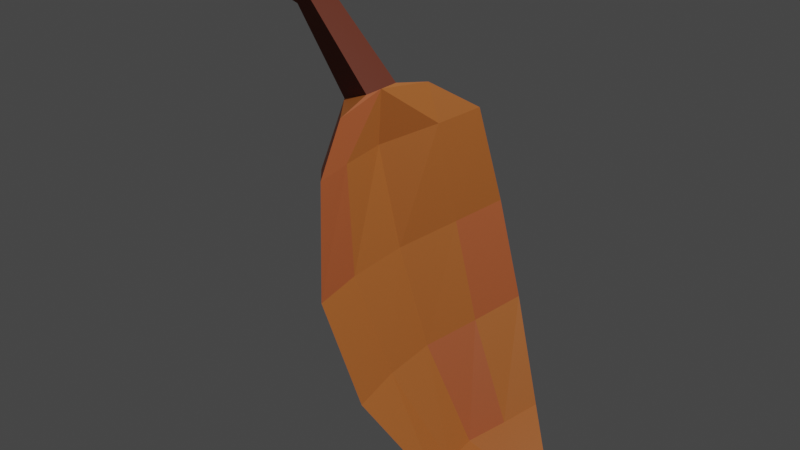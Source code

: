 # Source: leaf_collectable.blend  (saved by Blender 3.0.42; exported with 4.5.12 LTS)
import bpy
from mathutils import Matrix  # noqa: F401  (used for matrix-valued properties, if any)

bpy.ops.wm.read_factory_settings(use_empty=True)
scene = bpy.context.scene
scene.name = 'Scene'

# ---- collections
col_collection = bpy.data.collections.new('Collection'); scene.collection.children.link(col_collection)

# ---- materials (node trees are filled in below, after node groups)
mat_stem_color = bpy.data.materials.new('Stem Color')
mat_stem_color.use_transparent_shadow = False
mat_leaf_color = bpy.data.materials.new('Leaf Color')
mat_leaf_color.use_transparent_shadow = False
mat_leaf_color_spot = bpy.data.materials.new('Leaf Color Spot')
mat_leaf_color_spot.use_transparent_shadow = False

# ---- node groups
ng_auto_smooth = bpy.data.node_groups.new('Auto Smooth', 'GeometryNodeTree')
_s = ng_auto_smooth.interface.new_socket(name='Geometry', in_out='OUTPUT', socket_type='NodeSocketGeometry')
_s = ng_auto_smooth.interface.new_socket(name='Geometry', in_out='INPUT', socket_type='NodeSocketGeometry')
_s = ng_auto_smooth.interface.new_socket(name='Angle', in_out='INPUT', socket_type='NodeSocketFloat')
_s.subtype = 'ANGLE'
_s.min_value = 0.0
_s.max_value = 3.142
ng_auto_smooth.is_modifier = True
_N = ng_auto_smooth.nodes; _L = ng_auto_smooth.links
n0 = _N.new('NodeGroupOutput'); n0.name = 'Group Output'; n0.location = (480, -100)
n1 = _N.new('NodeGroupInput'); n1.name = 'Group Input'; n1.location = (-420, -300)
n2 = _N.new('NodeGroupInput'); n2.name = 'Group Input.001'; n2.location = (-60, -100)
n3 = _N.new('GeometryNodeSetShadeSmooth'); n3.name = 'Set Shade Smooth'; n3.location = (120, -100)
n3.domain = 'EDGE'
n4 = _N.new('GeometryNodeSetShadeSmooth'); n4.name = 'Set Shade Smooth.001'; n4.location = (300, -100)
n5 = _N.new('GeometryNodeInputMeshEdgeAngle'); n5.name = 'Edge Angle'; n5.location = (-420, -220)
n6 = _N.new('GeometryNodeInputEdgeSmooth'); n6.name = 'Is Edge Smooth'; n6.location = (-60, -160)
n7 = _N.new('GeometryNodeInputShadeSmooth'); n7.name = 'Is Face Smooth'; n7.location = (-240, -340)
n8 = _N.new('FunctionNodeBooleanMath'); n8.name = 'Boolean Math'; n8.location = (-60, -220)
n9 = _N.new('FunctionNodeCompare'); n9.name = 'Compare'; n9.location = (-240, -180)
n9.operation = 'LESS_EQUAL'
_L.new(n5.outputs[0], n9.inputs[0])
_L.new(n4.outputs[0], n0.inputs[0])
_L.new(n1.outputs[1], n9.inputs[1])
_L.new(n9.outputs[0], n8.inputs[0])
_L.new(n7.outputs[0], n8.inputs[1])
_L.new(n2.outputs[0], n3.inputs[0])
_L.new(n6.outputs[0], n3.inputs[1])
_L.new(n3.outputs[0], n4.inputs[0])
_L.new(n8.outputs[0], n3.inputs[2])
n0.is_active_output = True

# ---- material node trees
mat_stem_color.use_nodes = True; mat_stem_color.node_tree.nodes.clear()
_N = mat_stem_color.node_tree.nodes; _L = mat_stem_color.node_tree.links
n0 = _N.new('ShaderNodeBsdfPrincipled'); n0.name = 'Principled BSDF'; n0.location = (10, 300)
n0.distribution = 'GGX'
n0.subsurface_method = 'RANDOM_WALK_SKIN'
n0.inputs[0].default_value = (0.1626, 0.02536, 0.005375, 1.0)
n0.inputs[3].default_value = 1.45
n0.inputs[27].default_value = (0.0, 0.0, 0.0, 1.0)
n0.inputs[28].default_value = 1.0
n1 = _N.new('ShaderNodeOutputMaterial'); n1.name = 'Material Output'; n1.location = (300, 300)
_L.new(n0.outputs[0], n1.inputs[0])
n1.is_active_output = True
mat_leaf_color.use_nodes = True; mat_leaf_color.node_tree.nodes.clear()
_N = mat_leaf_color.node_tree.nodes; _L = mat_leaf_color.node_tree.links
n0 = _N.new('ShaderNodeBsdfPrincipled'); n0.name = 'Principled BSDF'; n0.location = (10, 300)
n0.distribution = 'GGX'
n0.subsurface_method = 'RANDOM_WALK_SKIN'
n0.inputs[0].default_value = (0.6267, 0.1807, 0.03848, 1.0)
n0.inputs[3].default_value = 1.45
n0.inputs[27].default_value = (0.0, 0.0, 0.0, 1.0)
n0.inputs[28].default_value = 1.0
n1 = _N.new('ShaderNodeOutputMaterial'); n1.name = 'Material Output'; n1.location = (300, 300)
_L.new(n0.outputs[0], n1.inputs[0])
n1.is_active_output = True
mat_leaf_color_spot.use_nodes = True; mat_leaf_color_spot.node_tree.nodes.clear()
_N = mat_leaf_color_spot.node_tree.nodes; _L = mat_leaf_color_spot.node_tree.links
n0 = _N.new('ShaderNodeBsdfPrincipled'); n0.name = 'Principled BSDF'; n0.location = (10, 300)
n0.distribution = 'GGX'
n0.subsurface_method = 'RANDOM_WALK_SKIN'
n0.inputs[0].default_value = (0.624, 0.1466, 0.04703, 1.0)
n0.inputs[3].default_value = 1.45
n0.inputs[27].default_value = (0.0, 0.0, 0.0, 1.0)
n0.inputs[28].default_value = 1.0
n1 = _N.new('ShaderNodeOutputMaterial'); n1.name = 'Material Output'; n1.location = (300, 300)
_L.new(n0.outputs[0], n1.inputs[0])
n1.is_active_output = True

# ---- world
world_world = bpy.data.worlds.new('World'); scene.world = world_world
world_world.use_nodes = True; world_world.node_tree.nodes.clear()
_N = world_world.node_tree.nodes; _L = world_world.node_tree.links
n0 = _N.new('ShaderNodeOutputWorld'); n0.name = 'World Output'; n0.location = (300, 300)
n1 = _N.new('ShaderNodeBackground'); n1.name = 'Background'; n1.location = (10, 300)
n1.inputs[0].default_value = (0.05088, 0.05088, 0.05088, 1.0)
_L.new(n1.outputs[0], n0.inputs[0])
n0.is_active_output = True
world_world.color = (0.05088, 0.05088, 0.05088)
world_world.use_sun_shadow = False
world_world.sun_shadow_jitter_overblur = 0.0

# ---- lights
light_light = bpy.data.lights.new('Light', 'POINT')
light_light.transmission_factor = 0.0
light_light.energy = 1000.0
light_light.shadow_soft_size = 0.1
light_light.shadow_maximum_resolution = 0.006
light_light.use_absolute_resolution = True

# ---- meshes
me_cube_001 = bpy.data.meshes.new('Cube.001')
me_cube_001.from_pydata([(0.7691, -0.05, -1.069), (0.3077, -0.15, -0.9708), (0.7691, 0.05, -1.069), (0.3077, 0.15, -0.9708), (0.8161, -0.05, -1.052), (0.4957, -0.4, -0.9024), (0.8161, 0.05, -1.052), (0.4957, 0.4, -0.9024), (0.04277, -0.35, -0.5351), (0.04277, 0.35, -0.5351), (0.2307, 0.6, -0.4667), (0.2307, -0.6, -0.4667), (0.3819, 0.0, -0.9438), (0.8161, 0.0, -1.052), (0.1169, 0.0, -0.5082), (0.4119, -0.2, -0.9329), (0.4441, 0.2, -0.9211), (0.1791, 0.3, -0.4855), (0.147, -0.3, -0.4972), (0.2608, 0.0, -0.9879), (-0.004215, 0.0, -0.5522), (0.7691, 0.0, -1.069), (-0.2222, 0.0, -0.09949), (-0.1282, 0.35, -0.06529), (0.0597, 0.65, 0.003116), (-0.02405, -0.35, -0.02737), (0.0597, -0.65, 0.003116), (-0.1282, -0.35, -0.06529), (0.008122, 0.35, -0.01566), (-0.05413, 0.0, -0.03832), (-0.2993, 0.0, 0.4046), (-0.2053, 0.35, 0.4388), (-0.01734, 0.55, 0.5072), (-0.1011, -0.3, 0.4767), (-0.01734, -0.55, 0.5072), (-0.2053, -0.35, 0.4388), (-0.06892, 0.3, 0.4884), (-0.1782, 0.0, 0.4486), (-0.2908, 0.0, 0.6737), (-0.2908, 0.1, 0.6737), (-0.1327, 0.3, 0.678), (-0.1327, -0.3, 0.678), (-0.2908, -0.1, 0.6737), (-0.1603, 0.0, 0.7212), (-0.1598, -0.1, 0.7214), (-0.1598, 0.1, 0.7214), (-0.5856, 0.075, 1.045), (-0.5856, -0.075, 1.045), (-0.5016, -0.075, 1.076), (-0.5016, 0.075, 1.076), (-0.8408, 0.1, 1.136), (-0.8408, -0.1, 1.136), (-0.9225, -0.1, 1.23), (-0.9225, 0.1, 1.23)], [], [(19, 3, 2, 21), (2, 3, 7, 6), (5, 4, 13, 15), (4, 5, 1, 0), (2, 6, 13, 4, 0, 21), (7, 3, 9, 10), (20, 8, 27, 22), (18, 11, 5, 15), (19, 1, 8, 20), (1, 5, 11, 8), (14, 18, 15, 12), (13, 12, 15), (16, 12, 13), (7, 16, 13, 6), (16, 7, 10, 17), (12, 16, 17, 14), (3, 19, 20, 9), (21, 0, 1, 19), (25, 29, 37, 33), (9, 20, 22, 23), (18, 14, 29, 25), (8, 11, 26, 27), (10, 9, 23, 24), (14, 17, 28, 29), (17, 10, 24, 28), (11, 18, 25, 26), (32, 31, 39, 40), (29, 28, 36, 37), (26, 25, 33, 34), (23, 22, 30, 31), (22, 27, 35, 30), (28, 24, 32, 36), (27, 26, 34, 35), (24, 23, 31, 32), (37, 36, 43), (31, 30, 38, 39), (30, 35, 42, 38), (33, 37, 43), (35, 34, 41, 42), (34, 33, 41), (43, 44, 41, 33), (43, 36, 40, 45), (32, 40, 36), (41, 44, 42), (40, 39, 45), (42, 44, 48, 47), (45, 39, 46, 49), (49, 48, 44, 45), (42, 47, 46, 39), (49, 46, 50, 53), (50, 51, 52, 53), (46, 47, 51, 50), (48, 49, 53, 52), (47, 48, 52, 51)])
me_cube_001.polygons.foreach_set('material_index', [1, 1, 1, 1, 1, 2, 1, 1, 1, 1, 1, 1, 1, 1, 1, 2, 1, 1, 1, 2, 1, 1, 2, 1, 2, 1, 1, 1, 2, 1, 2, 1, 2, 1, 1, 1, 1, 1, 2, 2, 2, 1, 1, 1, 1, 0, 0, 0, 0, 0, 0, 0, 0, 0])
_uv = me_cube_001.uv_layers.new(name='UVMap')
_uv.uv.foreach_set('vector', [0.625, 0.125, 0.625, 0.25, 0.125, 0.5, 0.125, 0.625, 0.375, 0.25, 0.625, 0.25, 0.625, 0.5, 0.375, 0.5, 0.625, 0.75, 0.375, 0.75, 0.375, 0.625, 0.0, 0.0, 0.375, 0.75, 0.625, 0.75, 0.625, 1.0, 0.375, 1.0, 0.125, 0.5, 0.375, 0.5, 0.375, 0.625, 0.375, 0.75, 0.125, 0.75, 0.125, 0.625, 0.625, 0.5, 0.625, 0.25, 0.625, 0.25, 0.625, 0.5, 0.625, 0.125, 0.625, 0.0, 0.625, 0.0, 0.625, 0.125, 0.625, 0.6875, 0.625, 0.75, 0.625, 0.75, 0.0, 0.0, 0.625, 0.125, 0.625, 0.0, 0.625, 0.0, 0.625, 0.125, 0.625, 1.0, 0.625, 0.75, 0.625, 0.75, 0.625, 1.0, 0.625, 0.625, 0.625, 0.6875, 0.0, 0.0, 0.0, 0.0, 0.375, 0.625, 0.0, 0.0, 0.0, 0.0, 0.0, 0.0, 0.0, 0.0, 0.375, 0.625, 0.625, 0.5, 0.0, 0.0, 0.375, 0.625, 0.375, 0.5, 0.0, 0.0, 0.625, 0.5, 0.625, 0.5, 0.625, 0.5625, 0.0, 0.0, 0.0, 0.0, 0.625, 0.5625, 0.625, 0.625, 0.625, 0.25, 0.625, 0.125, 0.625, 0.125, 0.625, 0.25, 0.125, 0.625, 0.375, 1.0, 0.625, 0.0, 0.625, 0.125, 0.625, 0.6875, 0.625, 0.625, 0.625, 0.625, 0.625, 0.6875, 0.625, 0.25, 0.625, 0.125, 0.625, 0.125, 0.625, 0.25, 0.625, 0.6875, 0.625, 0.625, 0.625, 0.625, 0.625, 0.6875, 0.625, 1.0, 0.625, 0.75, 0.625, 0.75, 0.625, 1.0, 0.625, 0.5, 0.625, 0.25, 0.625, 0.25, 0.625, 0.5, 0.625, 0.625, 0.625, 0.5625, 0.625, 0.5625, 0.625, 0.625, 0.625, 0.5625, 0.625, 0.5, 0.625, 0.5, 0.625, 0.5625, 0.625, 0.75, 0.625, 0.6875, 0.625, 0.6875, 0.625, 0.75, 0.625, 0.5, 0.625, 0.25, 0.625, 0.25, 0.625, 0.5, 0.625, 0.625, 0.625, 0.5625, 0.625, 0.5625, 0.625, 0.625, 0.625, 0.75, 0.625, 0.6875, 0.625, 0.6875, 0.625, 0.75, 0.625, 0.25, 0.625, 0.125, 0.625, 0.125, 0.625, 0.25, 0.625, 0.125, 0.625, 0.0, 0.625, 0.0, 0.625, 0.125, 0.625, 0.5625, 0.625, 0.5, 0.625, 0.5, 0.625, 0.5625, 0.625, 1.0, 0.625, 0.75, 0.625, 0.75, 0.625, 1.0, 0.625, 0.5, 0.625, 0.25, 0.625, 0.25, 0.625, 0.5, 0.625, 0.625, 0.625, 0.5625, 0.0, 0.0, 0.625, 0.25, 0.625, 0.125, 0.625, 0.125, 0.625, 0.25, 0.625, 0.125, 0.625, 0.0, 0.625, 0.0, 0.625, 0.125, 0.625, 0.6875, 0.625, 0.625, 0.0, 0.0, 0.625, 1.0, 0.625, 0.75, 0.625, 0.75, 0.625, 1.0, 0.625, 0.75, 0.625, 0.6875, 0.625, 0.75, 0.0, 0.0, 0.3125, 0.375, 0.625, 0.75, 0.625, 0.6875, 0.0, 0.0, 0.625, 0.5625, 0.0, 0.0, 0.0, 0.0, 0.625, 0.5, 0.625, 0.5, 0.625, 0.5625, 0.625, 0.75, 0.3125, 0.375, 0.0, 0.0, 0.0, 0.0, 0.0, 0.0, 0.0, 0.0, 0.0, 0.0, 0.3125, 0.375, 0.3125, 0.375, 0.0, 0.0, 0.0, 0.0, 0.0, 0.0, 0.0, 0.0, 0.0, 0.0, 0.0, 0.0, 0.3125, 0.375, 0.3125, 0.375, 0.0, 0.0, 0.0, 0.0, 0.0, 0.0, 0.0, 0.0, 0.0, 0.0, 0.0, 0.0, 0.0, 0.0, 0.0, 0.0, 0.0, 0.0, 0.0, 0.0, 0.0, 0.0, 0.3125, 0.375, 0.0, 0.0, 0.0, 0.0, 0.0, 0.0, 0.0, 0.0, 0.0, 0.0, 0.3125, 0.375, 0.0, 0.0, 0.0, 0.0, 0.3125, 0.375, 0.0, 0.0, 0.3125, 0.375, 0.3125, 0.375, 0.0, 0.0])
_ca = me_cube_001.color_attributes.new('Col', 'BYTE_COLOR', 'CORNER')
_ca.data.foreach_set('color', [0.402, 0.1912, 0.008023, 1.0, 0.402, 0.1912, 0.008023, 1.0, 0.5149, 0.05951, 0.0185, 1.0, 0.5149, 0.05951, 0.0185, 1.0, 0.5149, 0.05951, 0.0185, 1.0, 0.402, 0.1912, 0.008023, 1.0, 0.4233, 0.162, 0.009721, 1.0, 0.5149, 0.06301, 0.0185, 1.0, 0.402, 0.1946, 0.0185, 1.0, 0.5149, 0.06125, 0.0185, 1.0, 0.5149, 0.05951, 0.0185, 1.0, 0.4179, 0.1946, 0.04092, 1.0, 0.5149, 0.06125, 0.0185, 1.0, 0.402, 0.1946, 0.0185, 1.0, 0.4179, 0.1946, 0.0382, 1.0, 0.5149, 0.05951, 0.0185, 1.0, 0.5149, 0.05951, 0.0185, 1.0, 0.5149, 0.06301, 0.0185, 1.0, 0.5149, 0.05951, 0.0185, 1.0, 0.5149, 0.06125, 0.0185, 1.0, 0.5149, 0.05951, 0.0185, 1.0, 0.5149, 0.05951, 0.0185, 1.0, 0.4233, 0.162, 0.009721, 1.0, 0.402, 0.1912, 0.008023, 1.0, 0.4072, 0.1779, 0.008568, 1.0, 0.5149, 0.05951, 0.0185, 1.0, 0.4851, 0.09306, 0.016, 1.0, 0.4179, 0.1946, 0.03955, 1.0, 0.5149, 0.05951, 0.0185, 1.0, 0.4969, 0.08228, 0.016, 1.0, 0.5149, 0.05951, 0.0185, 1.0, 0.4072, 0.1812, 0.008568, 1.0, 0.402, 0.1946, 0.0185, 1.0, 0.4179, 0.1946, 0.04092, 1.0, 0.402, 0.1912, 0.008023, 1.0, 0.4179, 0.1946, 0.0382, 1.0, 0.4179, 0.1946, 0.03955, 1.0, 0.4851, 0.09306, 0.016, 1.0, 0.4179, 0.1946, 0.0382, 1.0, 0.402, 0.1946, 0.0185, 1.0, 0.4072, 0.1812, 0.008568, 1.0, 0.4179, 0.1946, 0.03955, 1.0, 0.4851, 0.09084, 0.016, 1.0, 0.5149, 0.05951, 0.0185, 1.0, 0.4179, 0.1946, 0.04092, 1.0, 0.4179, 0.1878, 0.03071, 1.0, 0.5149, 0.05951, 0.0185, 1.0, 0.4179, 0.1878, 0.03071, 1.0, 0.4179, 0.1946, 0.04092, 1.0, 0.4342, 0.15, 0.01096, 1.0, 0.4179, 0.1878, 0.03071, 1.0, 0.5149, 0.05951, 0.0185, 1.0, 0.4233, 0.162, 0.009721, 1.0, 0.4342, 0.15, 0.01096, 1.0, 0.5149, 0.05951, 0.0185, 1.0, 0.5149, 0.06301, 0.0185, 1.0, 0.4342, 0.15, 0.01096, 1.0, 0.4233, 0.162, 0.009721, 1.0, 0.5149, 0.05951, 0.0185, 1.0, 0.4621, 0.1195, 0.0137, 1.0, 0.4179, 0.1878, 0.03071, 1.0, 0.4342, 0.15, 0.01096, 1.0, 0.4621, 0.1195, 0.0137, 1.0, 0.4851, 0.09084, 0.016, 1.0, 0.402, 0.1912, 0.008023, 1.0, 0.402, 0.1912, 0.008023, 1.0, 0.4851, 0.09306, 0.016, 1.0, 0.4072, 0.1779, 0.008568, 1.0, 0.5149, 0.05951, 0.0185, 1.0, 0.5149, 0.05951, 0.0185, 1.0, 0.4179, 0.1946, 0.0382, 1.0, 0.402, 0.1912, 0.008023, 1.0, 0.491, 0.08022, 0.01681, 1.0, 0.4179, 0.1714, 0.009721, 1.0, 0.402, 0.1912, 0.008023, 1.0, 0.4125, 0.1946, 0.0356, 1.0, 0.4072, 0.1779, 0.008568, 1.0, 0.4851, 0.09306, 0.016, 1.0, 0.4969, 0.08228, 0.016, 1.0, 0.4125, 0.1779, 0.009134, 1.0, 0.5149, 0.05951, 0.0185, 1.0, 0.4851, 0.09084, 0.016, 1.0, 0.4179, 0.1714, 0.009721, 1.0, 0.491, 0.08022, 0.01681, 1.0, 0.4179, 0.1946, 0.03955, 1.0, 0.4072, 0.1812, 0.008568, 1.0, 0.402, 0.1912, 0.008023, 1.0, 0.5149, 0.05951, 0.0185, 1.0, 0.5149, 0.05951, 0.0185, 1.0, 0.4072, 0.1779, 0.008568, 1.0, 0.4125, 0.1779, 0.009134, 1.0, 0.3968, 0.1946, 0.01033, 1.0, 0.4851, 0.09084, 0.016, 1.0, 0.4621, 0.1195, 0.0137, 1.0, 0.4233, 0.1878, 0.03689, 1.0, 0.4179, 0.1714, 0.009721, 1.0, 0.4621, 0.1195, 0.0137, 1.0, 0.5149, 0.05951, 0.0185, 1.0, 0.3968, 0.1946, 0.01033, 1.0, 0.4233, 0.1878, 0.03689, 1.0, 0.4072, 0.1812, 0.008568, 1.0, 0.5149, 0.05951, 0.0185, 1.0, 0.491, 0.08022, 0.01681, 1.0, 0.402, 0.1912, 0.008023, 1.0, 0.402, 0.1912, 0.008023, 1.0, 0.402, 0.1912, 0.008023, 1.0, 0.2874, 0.07819, 0.006049, 1.0, 0.402, 0.1912, 0.008023, 1.0, 0.4179, 0.1714, 0.009721, 1.0, 0.4233, 0.1878, 0.03689, 1.0, 0.4125, 0.1946, 0.03689, 1.0, 0.402, 0.1912, 0.008023, 1.0, 0.402, 0.1912, 0.008023, 1.0, 0.491, 0.08022, 0.01681, 1.0, 0.4125, 0.1946, 0.0356, 1.0, 0.402, 0.1912, 0.01161, 1.0, 0.4125, 0.1779, 0.009134, 1.0, 0.4969, 0.08228, 0.016, 1.0, 0.4125, 0.1946, 0.0356, 1.0, 0.402, 0.1912, 0.008023, 1.0, 0.4969, 0.08228, 0.016, 1.0, 0.5149, 0.05951, 0.0185, 1.0, 0.4179, 0.1946, 0.04092, 1.0, 0.4125, 0.1946, 0.0356, 1.0, 0.4233, 0.1878, 0.03689, 1.0, 0.3968, 0.1946, 0.01033, 1.0, 0.402, 0.1912, 0.008023, 1.0, 0.4125, 0.1946, 0.03689, 1.0, 0.5149, 0.05951, 0.0185, 1.0, 0.402, 0.1912, 0.008023, 1.0, 0.402, 0.1912, 0.01161, 1.0, 0.4179, 0.1946, 0.04092, 1.0, 0.3968, 0.1946, 0.01033, 1.0, 0.4125, 0.1779, 0.009134, 1.0, 0.402, 0.1912, 0.008023, 1.0, 0.402, 0.1912, 0.008023, 1.0, 0.402, 0.1912, 0.008023, 1.0, 0.4125, 0.1946, 0.03689, 1.0, 0.3864, 0.1812, 0.008023, 1.0, 0.402, 0.1912, 0.008023, 1.0, 0.4125, 0.1946, 0.0356, 1.0, 0.402, 0.1912, 0.008023, 1.0, 0.2874, 0.07819, 0.006049, 1.0, 0.4125, 0.1946, 0.0356, 1.0, 0.4179, 0.1946, 0.04092, 1.0, 0.2961, 0.0865, 0.006049, 1.0, 0.402, 0.1912, 0.008023, 1.0, 0.4125, 0.1946, 0.0356, 1.0, 0.402, 0.1912, 0.008023, 1.0, 0.3864, 0.1812, 0.008023, 1.0, 0.4179, 0.1946, 0.04092, 1.0, 0.402, 0.1912, 0.01161, 1.0, 0.402, 0.1912, 0.008568, 1.0, 0.2961, 0.0865, 0.006049, 1.0, 0.402, 0.1912, 0.01161, 1.0, 0.4125, 0.1946, 0.0356, 1.0, 0.402, 0.1912, 0.008568, 1.0, 0.3864, 0.1812, 0.008023, 1.0, 0.2789, 0.06848, 0.006049, 1.0, 0.402, 0.1912, 0.008568, 1.0, 0.4125, 0.1946, 0.0356, 1.0, 0.3864, 0.1812, 0.008023, 1.0, 0.4125, 0.1946, 0.03689, 1.0, 0.402, 0.1912, 0.008023, 1.0, 0.2747, 0.06848, 0.005605, 1.0, 0.402, 0.1912, 0.008023, 1.0, 0.402, 0.1912, 0.008023, 1.0, 0.4125, 0.1946, 0.03689, 1.0, 0.402, 0.1912, 0.008568, 1.0, 0.2789, 0.06848, 0.006049, 1.0, 0.2961, 0.0865, 0.006049, 1.0, 0.402, 0.1912, 0.008023, 1.0, 0.2874, 0.07819, 0.006049, 1.0, 0.2747, 0.06848, 0.005605, 1.0, 0.2961, 0.0865, 0.006049, 1.0, 0.2789, 0.06848, 0.006049, 1.0, 0.2747, 0.06663, 0.005605, 1.0, 0.2747, 0.06663, 0.005605, 1.0, 0.2747, 0.06848, 0.005605, 1.0, 0.2874, 0.07819, 0.006049, 1.0, 0.2747, 0.06663, 0.005605, 1.0, 0.2747, 0.06663, 0.005605, 1.0, 0.2747, 0.06663, 0.005605, 1.0, 0.2747, 0.06663, 0.005605, 1.0, 0.2789, 0.06848, 0.006049, 1.0, 0.2747, 0.06848, 0.005605, 1.0, 0.2961, 0.0865, 0.006049, 1.0, 0.2747, 0.06663, 0.005605, 1.0, 0.2747, 0.06663, 0.005605, 1.0, 0.2874, 0.07819, 0.006049, 1.0, 0.2747, 0.06663, 0.005605, 1.0, 0.2747, 0.06663, 0.005605, 1.0, 0.2789, 0.06848, 0.005605, 1.0, 0.2747, 0.06663, 0.005605, 1.0, 0.2789, 0.06848, 0.005605, 1.0, 0.2747, 0.06663, 0.005605, 1.0, 0.2874, 0.07619, 0.006049, 1.0, 0.2747, 0.06663, 0.005605, 1.0, 0.2747, 0.06663, 0.005605, 1.0, 0.2747, 0.06663, 0.005605, 1.0, 0.2747, 0.06663, 0.005605, 1.0, 0.2789, 0.06848, 0.005605, 1.0, 0.2747, 0.06663, 0.005605, 1.0, 0.2747, 0.06663, 0.005605, 1.0, 0.2747, 0.06663, 0.005605, 1.0, 0.2874, 0.07619, 0.006049, 1.0, 0.2747, 0.06663, 0.005605, 1.0, 0.2747, 0.06663, 0.005605, 1.0, 0.2874, 0.07619, 0.006049, 1.0, 0.2747, 0.06663, 0.005605, 1.0])
me_cube_001.materials.append(mat_stem_color)
me_cube_001.materials.append(mat_leaf_color)
me_cube_001.materials.append(mat_leaf_color_spot)
me_cube_001.use_remesh_fix_poles = True
me_cube_001.use_remesh_preserve_attributes = False
me_cube_001.update()

# ---- objects
ob_light = bpy.data.objects.new('Light', light_light)
ob_cube = bpy.data.objects.new('Cube', me_cube_001)

# ---- transforms, parenting, visibility, modifiers, constraints
ob_light.location = (4.076, 1.005, 5.904)
ob_light.rotation_euler = (0.6503, 0.05522, 1.866)
ob_light.lock_rotations_4d = False
ob_light.empty_display_type = 'ARROWS'
ob_light.color = (0.0, 0.0, 0.0, 0.0)
ob_light.lineart.crease_threshold = 0.0
ob_cube.location = (0.0, 0.0, 0.0)
_m = ob_cube.modifiers.new('Auto Smooth', 'NODES')
_m.node_group = ng_auto_smooth
_gi = [s.identifier for s in ng_auto_smooth.interface.items_tree if s.item_type == 'SOCKET' and s.in_out == 'INPUT']
_m[_gi[1]] = 0.08727  # Angle

# ---- collection membership
col_collection.objects.link(ob_light)
col_collection.objects.link(ob_cube)

# ---- scene / render settings (as saved in the file)
scene.frame_start = 1; scene.frame_end = 250; scene.frame_set(1)
scene.render.engine = 'BLENDER_EEVEE_NEXT'
scene.cycles.sampling_pattern = 'TABULATED_SOBOL'
scene.cycles.use_light_tree = False
scene.view_settings.view_transform = 'Filmic'
bpy.context.view_layer.update()

# ---- added for rendering (the .blend has no active camera): camera
cam_auto = bpy.data.cameras.new('AutoCamera')
cam_auto.lens = 50.0
cam_auto.sensor_width = 36.0
cam_auto.clip_end = 1000.0
ob_auto_camera = bpy.data.objects.new('AutoCamera', cam_auto)
scene.collection.objects.link(ob_auto_camera)
ob_auto_camera.location = (2.87222, -3.51049, 2.42083)
ob_auto_camera.rotation_euler = (1.09748, -7.21219e-08, 0.694738)
scene.camera = ob_auto_camera
bpy.context.view_layer.update()

